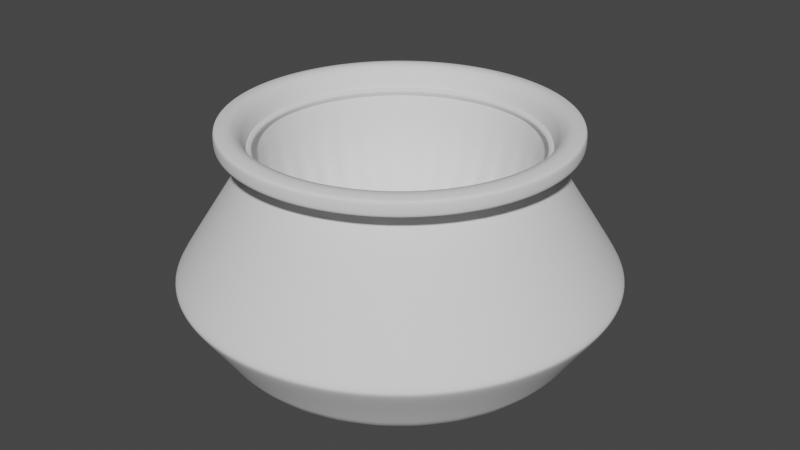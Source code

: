 # Source: m_marmite_m.blend  (saved by Blender 3.0.42; exported with 4.5.12 LTS)
import bpy
from mathutils import Matrix  # noqa: F401  (used for matrix-valued properties, if any)

bpy.ops.wm.read_factory_settings(use_empty=True)
scene = bpy.context.scene
scene.name = 'Scene'

# ---- world
world_world = bpy.data.worlds.new('World'); scene.world = world_world
world_world.use_nodes = True; world_world.node_tree.nodes.clear()
_N = world_world.node_tree.nodes; _L = world_world.node_tree.links
n0 = _N.new('ShaderNodeOutputWorld'); n0.name = 'World Output'; n0.location = (300, 300)
n1 = _N.new('ShaderNodeBackground'); n1.name = 'Background'; n1.location = (10, 300)
n1.inputs[0].default_value = (0.05088, 0.05088, 0.05088, 1.0)
_L.new(n1.outputs[0], n0.inputs[0])
n0.is_active_output = True
world_world.color = (0.05088, 0.05088, 0.05088)
world_world.use_sun_shadow = False
world_world.sun_shadow_jitter_overblur = 0.0

# ---- meshes
me_cylinder = bpy.data.meshes.new('Cylinder')
me_cylinder.from_pydata([(0.0, 1.0, 0.764), (0.0, 1.0, 0.8092), (0.1951, 0.9808, 0.764), (0.1951, 0.9808, 0.8092), (0.3827, 0.9239, 0.764), (0.3827, 0.9239, 0.8092), (0.5556, 0.8315, 0.764), (0.5556, 0.8315, 0.8092), (0.7071, 0.7071, 0.764), (0.7071, 0.7071, 0.8092), (0.8315, 0.5556, 0.764), (0.8315, 0.5556, 0.8092), (0.9239, 0.3827, 0.764), (0.9239, 0.3827, 0.8092), (0.9808, 0.1951, 0.764), (0.9808, 0.1951, 0.8092), (1.0, 7.711e-08, 0.764), (1.0, -8.339e-09, 0.8092), (0.9808, -0.1951, 0.764), (0.9808, -0.1951, 0.8092), (0.9239, -0.3827, 0.764), (0.9239, -0.3827, 0.8092), (0.8315, -0.5556, 0.764), (0.8315, -0.5556, 0.8092), (0.7071, -0.7071, 0.764), (0.7071, -0.7071, 0.8092), (0.5556, -0.8315, 0.764), (0.5556, -0.8315, 0.8092), (0.3827, -0.9239, 0.764), (0.3827, -0.9239, 0.8092), (0.1951, -0.9808, 0.764), (0.1951, -0.9808, 0.8092), (0.0, -1.0, 0.764), (0.0, -1.0, 0.8092), (-0.1951, -0.9808, 0.764), (-0.1951, -0.9808, 0.8092), (-0.3827, -0.9239, 0.764), (-0.3827, -0.9239, 0.8092), (-0.5556, -0.8315, 0.764), (-0.5556, -0.8315, 0.8092), (-0.7071, -0.7071, 0.764), (-0.7071, -0.7071, 0.8092), (-0.8315, -0.5556, 0.764), (-0.8315, -0.5556, 0.8092), (-0.9239, -0.3827, 0.764), (-0.9239, -0.3827, 0.8092), (-0.9808, -0.1951, 0.764), (-0.9808, -0.1951, 0.8092), (-1.0, 7.711e-08, 0.764), (-1.0, -8.339e-09, 0.8092), (-0.9808, 0.1951, 0.764), (-0.9808, 0.1951, 0.8092), (-0.9239, 0.3827, 0.764), (-0.9239, 0.3827, 0.8092), (-0.8315, 0.5556, 0.764), (-0.8315, 0.5556, 0.8092), (-0.7071, 0.7071, 0.764), (-0.7071, 0.7071, 0.8092), (-0.5556, 0.8315, 0.764), (-0.5556, 0.8315, 0.8092), (-0.3827, 0.9239, 0.764), (-0.3827, 0.9239, 0.8092), (-0.1951, 0.9808, 0.764), (-0.1951, 0.9808, 0.8092), (2.361e-08, 0.907, -0.1323), (0.1769, 0.8896, -0.1323), (0.3471, 0.8379, -0.1323), (0.5039, 0.7541, -0.1323), (0.6413, 0.6413, -0.1323), (0.7541, 0.5039, -0.1323), (0.8379, 0.3471, -0.1323), (0.8896, 0.1769, -0.1323), (0.907, 8.927e-08, -0.1323), (0.8896, -0.1769, -0.1323), (0.8379, -0.3471, -0.1323), (0.7541, -0.5039, -0.1323), (0.6413, -0.6413, -0.1323), (0.5039, -0.7541, -0.1323), (0.3471, -0.8379, -0.1323), (0.1769, -0.8896, -0.1323), (2.361e-08, -0.907, -0.1323), (-0.1769, -0.8896, -0.1323), (-0.3471, -0.8379, -0.1323), (-0.5039, -0.7541, -0.1323), (-0.6413, -0.6413, -0.1323), (-0.7541, -0.5039, -0.1323), (-0.8379, -0.3471, -0.1323), (-0.8896, -0.1769, -0.1323), (-0.907, 8.927e-08, -0.1323), (-0.8896, 0.1769, -0.1323), (-0.8379, 0.3471, -0.1323), (-0.7541, 0.5039, -0.1323), (-0.6413, 0.6413, -0.1323), (-0.5039, 0.7541, -0.1323), (-0.3471, 0.8379, -0.1323), (-0.1769, 0.8896, -0.1323), (-6.897e-08, 0.7768, -0.336), (0.1515, 0.7619, -0.336), (0.2973, 0.7177, -0.336), (0.4316, 0.6459, -0.336), (0.5493, 0.5493, -0.336), (0.6459, 0.4316, -0.336), (0.7177, 0.2973, -0.336), (0.7619, 0.1515, -0.336), (0.7768, 9.302e-08, -0.336), (0.7619, -0.1515, -0.336), (0.7177, -0.2973, -0.336), (0.6459, -0.4316, -0.336), (0.5493, -0.5493, -0.336), (0.4316, -0.6459, -0.336), (0.2973, -0.7177, -0.336), (0.1515, -0.7619, -0.336), (-6.897e-08, -0.7768, -0.336), (-0.1515, -0.7619, -0.336), (-0.2973, -0.7177, -0.336), (-0.4316, -0.6459, -0.336), (-0.5493, -0.5493, -0.336), (-0.6459, -0.4316, -0.336), (-0.7177, -0.2973, -0.336), (-0.7619, -0.1515, -0.336), (-0.7768, 9.302e-08, -0.336), (-0.7619, 0.1515, -0.336), (-0.7177, 0.2973, -0.336), (-0.6459, 0.4316, -0.336), (-0.5493, 0.5493, -0.336), (-0.4316, 0.6459, -0.336), (-0.2973, 0.7177, -0.336), (-0.1515, 0.7619, -0.336), (-6.731e-08, 0.7768, 0.4618), (0.1515, 0.7619, 0.4618), (0.2973, 0.7177, 0.4618), (0.4316, 0.6459, 0.4618), (0.5493, 0.5493, 0.4618), (0.6459, 0.4316, 0.4618), (0.7177, 0.2973, 0.4618), (0.7619, 0.1515, 0.4618), (0.7768, 1.346e-07, 0.4618), (0.7619, -0.1515, 0.4618), (0.7177, -0.2973, 0.4618), (0.6459, -0.4316, 0.4618), (0.5493, -0.5493, 0.4618), (0.4316, -0.6459, 0.4618), (0.2973, -0.7177, 0.4618), (0.1515, -0.7619, 0.4618), (-6.731e-08, -0.7768, 0.4618), (-0.1515, -0.7619, 0.4618), (-0.2973, -0.7177, 0.4618), (-0.4316, -0.6459, 0.4618), (-0.5493, -0.5493, 0.4618), (-0.6459, -0.4316, 0.4618), (-0.7177, -0.2973, 0.4618), (-0.7619, -0.1515, 0.4618), (-0.7768, 1.346e-07, 0.4618), (-0.7619, 0.1515, 0.4618), (-0.7177, 0.2973, 0.4618), (-0.6459, 0.4316, 0.4618), (-0.5493, 0.5493, 0.4618), (-0.4316, 0.6459, 0.4618), (-0.2973, 0.7177, 0.4618), (-0.1515, 0.7619, 0.4618), (-6.897e-08, 0.7768, -0.336), (0.1515, 0.7619, -0.336), (0.2973, 0.7177, -0.336), (0.4316, 0.6459, -0.336), (0.5493, 0.5493, -0.336), (0.6459, 0.4316, -0.336), (0.7177, 0.2973, -0.336), (0.7619, 0.1515, -0.336), (0.7768, 9.302e-08, -0.336), (0.7619, -0.1515, -0.336), (0.7177, -0.2973, -0.336), (0.6459, -0.4316, -0.336), (0.5493, -0.5493, -0.336), (0.4316, -0.6459, -0.336), (0.2973, -0.7177, -0.336), (0.1515, -0.7619, -0.336), (-6.897e-08, -0.7768, -0.336), (-0.1515, -0.7619, -0.336), (-0.2973, -0.7177, -0.336), (-0.4316, -0.6459, -0.336), (-0.5493, -0.5493, -0.336), (-0.6459, -0.4316, -0.336), (-0.7177, -0.2973, -0.336), (-0.7619, -0.1515, -0.336), (-0.7768, 9.302e-08, -0.336), (-0.7619, 0.1515, -0.336), (-0.7177, 0.2973, -0.336), (-0.6459, 0.4316, -0.336), (-0.5493, 0.5493, -0.336), (-0.4316, 0.6459, -0.336), (-0.2973, 0.7177, -0.336), (-0.1515, 0.7619, -0.336), (-6.731e-08, 0.7768, -0.4888), (0.1515, 0.7619, -0.4888), (0.2973, 0.7177, -0.4888), (0.4316, 0.6459, -0.4888), (0.5493, 0.5493, -0.4888), (0.6459, 0.4316, -0.4888), (0.7177, 0.2973, -0.4888), (0.7619, 0.1515, -0.4888), (0.7768, 9.302e-08, -0.4888), (0.7619, -0.1515, -0.4888), (0.7177, -0.2973, -0.4888), (0.6459, -0.4316, -0.4888), (0.5493, -0.5493, -0.4888), (0.4316, -0.6459, -0.4888), (0.2973, -0.7177, -0.4888), (0.1515, -0.7619, -0.4888), (-6.731e-08, -0.7768, -0.4888), (-0.1515, -0.7619, -0.4888), (-0.2973, -0.7177, -0.4888), (-0.4316, -0.6459, -0.4888), (-0.5493, -0.5493, -0.4888), (-0.6459, -0.4316, -0.4888), (-0.7177, -0.2973, -0.4888), (-0.7619, -0.1515, -0.4888), (-0.7768, 9.302e-08, -0.4888), (-0.7619, 0.1515, -0.4888), (-0.7177, 0.2973, -0.4888), (-0.6459, 0.4316, -0.4888), (-0.5493, 0.5493, -0.4888), (-0.4316, 0.6459, -0.4888), (-0.2973, 0.7177, -0.4888), (-0.1515, 0.7619, -0.4888), (-6.16e-08, 1.236, 0.3749), (-6.175e-08, 1.232, 0.4361), (-6.377e-08, 1.244, 0.4063), (0.2403, 1.208, 0.4361), (0.2412, 1.212, 0.3749), (0.2428, 1.22, 0.4063), (0.4713, 1.138, 0.4361), (0.4731, 1.142, 0.3749), (0.4762, 1.15, 0.4063), (0.6843, 1.024, 0.4361), (0.6868, 1.028, 0.3749), (0.6913, 1.035, 0.4063), (0.8709, 0.8709, 0.4361), (0.8741, 0.8741, 0.3749), (0.8799, 0.8799, 0.4063), (1.024, 0.6843, 0.4361), (1.028, 0.6868, 0.3749), (1.035, 0.6913, 0.4063), (1.138, 0.4713, 0.4361), (1.142, 0.4731, 0.3749), (1.15, 0.4762, 0.4063), (1.208, 0.2403, 0.4361), (1.212, 0.2412, 0.3749), (1.22, 0.2428, 0.4063), (1.232, 7.87e-08, 0.4361), (1.236, 7.914e-08, 0.3749), (1.244, 7.882e-08, 0.4063), (1.208, -0.2403, 0.4361), (1.212, -0.2412, 0.3749), (1.22, -0.2428, 0.4063), (1.138, -0.4713, 0.4361), (1.142, -0.4731, 0.3749), (1.15, -0.4762, 0.4063), (1.024, -0.6843, 0.4361), (1.028, -0.6868, 0.3749), (1.035, -0.6913, 0.4063), (0.8709, -0.8709, 0.4361), (0.8741, -0.8741, 0.3749), (0.8799, -0.8799, 0.4063), (0.6843, -1.024, 0.4361), (0.6868, -1.028, 0.3749), (0.6913, -1.035, 0.4063), (0.4713, -1.138, 0.4361), (0.4731, -1.142, 0.3749), (0.4762, -1.15, 0.4063), (0.2403, -1.208, 0.4361), (0.2412, -1.212, 0.3749), (0.2428, -1.22, 0.4063), (-6.175e-08, -1.232, 0.4361), (-6.16e-08, -1.236, 0.3749), (-6.377e-08, -1.244, 0.4063), (-0.2403, -1.208, 0.4361), (-0.2412, -1.212, 0.3749), (-0.2428, -1.22, 0.4063), (-0.4713, -1.138, 0.4361), (-0.4731, -1.142, 0.3749), (-0.4762, -1.15, 0.4063), (-0.6843, -1.024, 0.4361), (-0.6868, -1.028, 0.3749), (-0.6913, -1.035, 0.4063), (-0.8709, -0.8709, 0.4361), (-0.8741, -0.8741, 0.3749), (-0.8799, -0.8799, 0.4063), (-1.024, -0.6843, 0.4361), (-1.028, -0.6868, 0.3749), (-1.035, -0.6913, 0.4063), (-1.138, -0.4713, 0.4361), (-1.142, -0.4731, 0.3749), (-1.15, -0.4762, 0.4063), (-1.208, -0.2403, 0.4361), (-1.212, -0.2412, 0.3749), (-1.22, -0.2428, 0.4063), (-1.232, 7.87e-08, 0.4361), (-1.236, 7.914e-08, 0.3749), (-1.244, 7.882e-08, 0.4063), (-1.208, 0.2403, 0.4361), (-1.212, 0.2412, 0.3749), (-1.22, 0.2428, 0.4063), (-1.138, 0.4713, 0.4361), (-1.142, 0.4731, 0.3749), (-1.15, 0.4762, 0.4063), (-1.024, 0.6843, 0.4361), (-1.028, 0.6868, 0.3749), (-1.035, 0.6913, 0.4063), (-0.8709, 0.8709, 0.4361), (-0.8741, 0.8741, 0.3749), (-0.8799, 0.8799, 0.4063), (-0.6843, 1.024, 0.4361), (-0.6868, 1.028, 0.3749), (-0.6913, 1.035, 0.4063), (-0.4713, 1.138, 0.4361), (-0.4731, 1.142, 0.3749), (-0.4762, 1.15, 0.4063), (-0.2403, 1.208, 0.4361), (-0.2412, 1.212, 0.3749), (-0.2428, 1.22, 0.4063), (-8.648e-08, 0.979, -0.3873), (-8.529e-08, 0.9605, -0.3657), (-8.634e-08, 0.9736, -0.3733), (0.1874, 0.9421, -0.3657), (0.191, 0.9602, -0.3873), (0.1899, 0.9549, -0.3733), (0.3676, 0.8874, -0.3657), (0.3747, 0.9045, -0.3873), (0.3726, 0.8995, -0.3733), (0.5336, 0.7987, -0.3657), (0.5439, 0.814, -0.3873), (0.5409, 0.8095, -0.3733), (0.6792, 0.6792, -0.3657), (0.6923, 0.6923, -0.3873), (0.6885, 0.6885, -0.3733), (0.7987, 0.5336, -0.3657), (0.814, 0.5439, -0.3873), (0.8095, 0.5409, -0.3733), (0.8874, 0.3676, -0.3657), (0.9045, 0.3747, -0.3873), (0.8995, 0.3726, -0.3733), (0.9421, 0.1874, -0.3657), (0.9602, 0.191, -0.3873), (0.9549, 0.1899, -0.3733), (0.9605, 9.141e-08, -0.3657), (0.979, 9.222e-08, -0.3873), (0.9736, 9.158e-08, -0.3733), (0.9421, -0.1874, -0.3657), (0.9602, -0.191, -0.3873), (0.9549, -0.1899, -0.3733), (0.8874, -0.3676, -0.3657), (0.9045, -0.3747, -0.3873), (0.8995, -0.3726, -0.3733), (0.7987, -0.5336, -0.3657), (0.814, -0.5439, -0.3873), (0.8095, -0.5409, -0.3733), (0.6792, -0.6792, -0.3657), (0.6923, -0.6923, -0.3873), (0.6885, -0.6885, -0.3733), (0.5336, -0.7987, -0.3657), (0.5439, -0.814, -0.3873), (0.5409, -0.8095, -0.3733), (0.3676, -0.8874, -0.3657), (0.3747, -0.9045, -0.3873), (0.3726, -0.8995, -0.3733), (0.1874, -0.9421, -0.3657), (0.191, -0.9602, -0.3873), (0.1899, -0.9549, -0.3733), (-8.529e-08, -0.9605, -0.3657), (-8.648e-08, -0.979, -0.3873), (-8.634e-08, -0.9736, -0.3733), (-0.1874, -0.9421, -0.3657), (-0.191, -0.9602, -0.3873), (-0.1899, -0.9549, -0.3733), (-0.3676, -0.8874, -0.3657), (-0.3747, -0.9045, -0.3873), (-0.3726, -0.8995, -0.3733), (-0.5336, -0.7987, -0.3657), (-0.5439, -0.814, -0.3873), (-0.5409, -0.8095, -0.3733), (-0.6792, -0.6792, -0.3657), (-0.6923, -0.6923, -0.3873), (-0.6885, -0.6885, -0.3733), (-0.7987, -0.5336, -0.3657), (-0.814, -0.5439, -0.3873), (-0.8095, -0.5409, -0.3733), (-0.8874, -0.3676, -0.3657), (-0.9045, -0.3747, -0.3873), (-0.8995, -0.3726, -0.3733), (-0.9421, -0.1874, -0.3657), (-0.9602, -0.191, -0.3873), (-0.9549, -0.1899, -0.3733), (-0.9605, 9.141e-08, -0.3657), (-0.979, 9.222e-08, -0.3873), (-0.9736, 9.159e-08, -0.3733), (-0.9421, 0.1874, -0.3657), (-0.9602, 0.191, -0.3873), (-0.9549, 0.1899, -0.3733), (-0.8874, 0.3676, -0.3657), (-0.9045, 0.3747, -0.3873), (-0.8995, 0.3726, -0.3733), (-0.7987, 0.5336, -0.3657), (-0.814, 0.5439, -0.3873), (-0.8095, 0.5409, -0.3733), (-0.6792, 0.6792, -0.3657), (-0.6923, 0.6923, -0.3873), (-0.6885, 0.6885, -0.3733), (-0.5336, 0.7987, -0.3657), (-0.5439, 0.814, -0.3873), (-0.5409, 0.8095, -0.3733), (-0.3676, 0.8874, -0.3657), (-0.3747, 0.9045, -0.3873), (-0.3726, 0.8995, -0.3733), (-0.1874, 0.9421, -0.3657), (-0.191, 0.9602, -0.3873), (-0.1899, 0.9549, -0.3733), (-8.323e-08, 0.9605, -0.4591), (-8.528e-08, 0.979, -0.4375), (-8.447e-08, 0.9736, -0.4516), (0.191, 0.9602, -0.4375), (0.1874, 0.9421, -0.4591), (0.1899, 0.9549, -0.4516), (0.3747, 0.9045, -0.4375), (0.3676, 0.8874, -0.4591), (0.3726, 0.8995, -0.4516), (0.5439, 0.814, -0.4375), (0.5336, 0.7987, -0.4591), (0.5409, 0.8095, -0.4516), (0.6923, 0.6923, -0.4375), (0.6792, 0.6792, -0.4591), (0.6885, 0.6885, -0.4516), (0.814, 0.5439, -0.4375), (0.7987, 0.5336, -0.4591), (0.8095, 0.5409, -0.4516), (0.9045, 0.3747, -0.4375), (0.8874, 0.3676, -0.4591), (0.8995, 0.3726, -0.4516), (0.9602, 0.191, -0.4375), (0.9421, 0.1874, -0.4591), (0.9549, 0.1899, -0.4516), (0.979, 9.486e-08, -0.4375), (0.9605, 9.558e-08, -0.4591), (0.9736, 9.545e-08, -0.4516), (0.9602, -0.191, -0.4375), (0.9421, -0.1874, -0.4591), (0.9549, -0.1899, -0.4516), (0.9045, -0.3747, -0.4375), (0.8874, -0.3676, -0.4591), (0.8995, -0.3726, -0.4516), (0.814, -0.5439, -0.4375), (0.7987, -0.5336, -0.4591), (0.8095, -0.5409, -0.4516), (0.6923, -0.6923, -0.4375), (0.6792, -0.6792, -0.4591), (0.6885, -0.6885, -0.4516), (0.5439, -0.814, -0.4375), (0.5336, -0.7987, -0.4591), (0.5409, -0.8095, -0.4516), (0.3747, -0.9045, -0.4375), (0.3676, -0.8874, -0.4591), (0.3726, -0.8995, -0.4516), (0.191, -0.9602, -0.4375), (0.1874, -0.9421, -0.4591), (0.1899, -0.9549, -0.4516), (-8.528e-08, -0.979, -0.4375), (-8.323e-08, -0.9605, -0.4591), (-8.447e-08, -0.9736, -0.4516), (-0.191, -0.9602, -0.4375), (-0.1874, -0.9421, -0.4591), (-0.1899, -0.9549, -0.4516), (-0.3747, -0.9045, -0.4375), (-0.3676, -0.8874, -0.4591), (-0.3726, -0.8995, -0.4516), (-0.5439, -0.814, -0.4375), (-0.5336, -0.7987, -0.4591), (-0.5409, -0.8095, -0.4516), (-0.6923, -0.6923, -0.4375), (-0.6792, -0.6792, -0.4591), (-0.6885, -0.6885, -0.4516), (-0.814, -0.5439, -0.4375), (-0.7987, -0.5336, -0.4591), (-0.8095, -0.5409, -0.4516), (-0.9045, -0.3747, -0.4375), (-0.8874, -0.3676, -0.4591), (-0.8995, -0.3726, -0.4516), (-0.9602, -0.191, -0.4375), (-0.9421, -0.1874, -0.4591), (-0.9549, -0.1899, -0.4516), (-0.979, 9.486e-08, -0.4375), (-0.9605, 9.558e-08, -0.4591), (-0.9736, 9.546e-08, -0.4516), (-0.9602, 0.191, -0.4375), (-0.9421, 0.1874, -0.4591), (-0.9549, 0.1899, -0.4516), (-0.9045, 0.3747, -0.4375), (-0.8874, 0.3676, -0.4591), (-0.8995, 0.3726, -0.4516), (-0.814, 0.5439, -0.4375), (-0.7987, 0.5336, -0.4591), (-0.8095, 0.5409, -0.4516), (-0.6923, 0.6923, -0.4375), (-0.6792, 0.6792, -0.4591), (-0.6885, 0.6885, -0.4516), (-0.5439, 0.814, -0.4375), (-0.5336, 0.7987, -0.4591), (-0.5409, 0.8095, -0.4516), (-0.3747, 0.9045, -0.4375), (-0.3676, 0.8874, -0.4591), (-0.3726, 0.8995, -0.4516), (-0.191, 0.9602, -0.4375), (-0.1874, 0.9421, -0.4591), (-0.1899, 0.9549, -0.4516)], [], [(0, 1, 3, 2), (2, 3, 5, 4), (4, 5, 7, 6), (6, 7, 9, 8), (8, 9, 11, 10), (10, 11, 13, 12), (12, 13, 15, 14), (14, 15, 17, 16), (16, 17, 19, 18), (18, 19, 21, 20), (20, 21, 23, 22), (22, 23, 25, 24), (24, 25, 27, 26), (26, 27, 29, 28), (28, 29, 31, 30), (30, 31, 33, 32), (32, 33, 35, 34), (34, 35, 37, 36), (36, 37, 39, 38), (38, 39, 41, 40), (40, 41, 43, 42), (42, 43, 45, 44), (44, 45, 47, 46), (46, 47, 49, 48), (48, 49, 51, 50), (50, 51, 53, 52), (52, 53, 55, 54), (54, 55, 57, 56), (56, 57, 59, 58), (58, 59, 61, 60), (3, 1, 63, 61, 59, 57, 55, 53, 51, 49, 47, 45, 43, 41, 39, 37, 35, 33, 31, 29, 27, 25, 23, 21, 19, 17, 15, 13, 11, 9, 7, 5), (60, 61, 63, 62), (62, 63, 1, 0), (246, 249, 72, 71), (273, 276, 81, 80), (300, 303, 90, 89), (234, 237, 68, 67), (261, 264, 77, 76), (288, 291, 86, 85), (60, 62, 317, 314), (249, 252, 73, 72), (276, 279, 82, 81), (303, 306, 91, 90), (237, 240, 69, 68), (264, 267, 78, 77), (291, 294, 87, 86), (315, 318, 95, 94), (252, 255, 74, 73), (279, 282, 83, 82), (306, 309, 92, 91), (240, 243, 70, 69), (267, 270, 79, 78), (294, 297, 88, 87), (318, 224, 64, 95), (0, 2, 227, 225), (255, 258, 75, 74), (282, 285, 84, 83), (309, 312, 93, 92), (243, 246, 71, 70), (270, 273, 80, 79), (297, 300, 89, 88), (231, 234, 67, 66), (258, 261, 76, 75), (285, 288, 85, 84), (312, 315, 94, 93), (84, 85, 117, 116), (34, 36, 278, 275), (8, 10, 239, 236), (228, 231, 66, 65), (36, 38, 281, 278), (10, 12, 242, 239), (38, 40, 284, 281), (12, 14, 245, 242), (40, 42, 287, 284), (14, 16, 248, 245), (42, 44, 290, 287), (16, 18, 251, 248), (44, 46, 293, 290), (18, 20, 254, 251), (46, 48, 296, 293), (20, 22, 257, 254), (48, 50, 299, 296), (22, 24, 260, 257), (50, 52, 302, 299), (24, 26, 263, 260), (52, 54, 305, 302), (26, 28, 266, 263), (62, 0, 225, 317), (54, 56, 308, 305), (28, 30, 269, 266), (2, 4, 230, 227), (56, 58, 311, 308), (30, 32, 272, 269), (4, 6, 233, 230), (58, 60, 314, 311), (32, 34, 275, 272), (6, 8, 236, 233), (121, 122, 186, 185), (71, 72, 104, 103), (85, 86, 118, 117), (72, 73, 105, 104), (86, 87, 119, 118), (73, 74, 106, 105), (87, 88, 120, 119), (74, 75, 107, 106), (88, 89, 121, 120), (75, 76, 108, 107), (89, 90, 122, 121), (76, 77, 109, 108), (90, 91, 123, 122), (77, 78, 110, 109), (64, 65, 97, 96), (91, 92, 124, 123), (78, 79, 111, 110), (65, 66, 98, 97), (92, 93, 125, 124), (79, 80, 112, 111), (66, 67, 99, 98), (93, 94, 126, 125), (80, 81, 113, 112), (67, 68, 100, 99), (94, 95, 127, 126), (81, 82, 114, 113), (68, 69, 101, 100), (95, 64, 96, 127), (82, 83, 115, 114), (69, 70, 102, 101), (83, 84, 116, 115), (70, 71, 103, 102), (128, 129, 130, 131, 132, 133, 134, 135, 136, 137, 138, 139, 140, 141, 142, 143, 144, 145, 146, 147, 148, 149, 150, 151, 152, 153, 154, 155, 156, 157, 158, 159), (142, 141, 205, 206), (120, 121, 185, 184), (141, 140, 204, 205), (119, 120, 184, 183), (140, 139, 203, 204), (118, 119, 183, 182), (139, 138, 202, 203), (117, 118, 182, 181), (138, 137, 201, 202), (116, 117, 181, 180), (137, 136, 200, 201), (115, 116, 180, 179), (136, 135, 199, 200), (114, 115, 179, 178), (135, 134, 198, 199), (113, 114, 178, 177), (134, 133, 197, 198), (128, 159, 223, 192), (112, 113, 177, 176), (133, 132, 196, 197), (159, 158, 222, 223), (111, 112, 176, 175), (132, 131, 195, 196), (158, 157, 221, 222), (110, 111, 175, 174), (131, 130, 194, 195), (157, 156, 220, 221), (109, 110, 174, 173), (130, 129, 193, 194), (156, 155, 219, 220), (108, 109, 173, 172), (217, 216, 489, 492), (327, 330, 425, 422), (405, 408, 503, 500), (216, 215, 486, 489), (324, 327, 422, 419), (402, 405, 500, 497), (215, 214, 483, 486), (320, 324, 419, 417), (399, 402, 497, 494), (214, 213, 480, 483), (396, 399, 494, 491), (213, 212, 477, 480), (393, 396, 491, 488), (212, 211, 474, 477), (390, 393, 488, 485), (211, 210, 471, 474), (387, 390, 485, 482), (210, 209, 468, 471), (384, 387, 482, 479), (209, 208, 465, 468), (381, 384, 479, 476), (208, 207, 462, 465), (378, 381, 476, 473), (207, 206, 459, 462), (375, 378, 473, 470), (206, 205, 456, 459), (372, 375, 470, 467), (205, 204, 453, 456), (369, 372, 467, 464), (204, 203, 450, 453), (366, 369, 464, 461), (203, 202, 447, 450), (143, 142, 206, 207), (122, 123, 187, 186), (96, 97, 161, 160), (144, 143, 207, 208), (123, 124, 188, 187), (97, 98, 162, 161), (145, 144, 208, 209), (124, 125, 189, 188), (98, 99, 163, 162), (146, 145, 209, 210), (125, 126, 190, 189), (99, 100, 164, 163), (147, 146, 210, 211), (126, 127, 191, 190), (100, 101, 165, 164), (148, 147, 211, 212), (127, 96, 160, 191), (101, 102, 166, 165), (149, 148, 212, 213), (102, 103, 167, 166), (150, 149, 213, 214), (103, 104, 168, 167), (151, 150, 214, 215), (104, 105, 169, 168), (152, 151, 215, 216), (105, 106, 170, 169), (153, 152, 216, 217), (106, 107, 171, 170), (154, 153, 217, 218), (107, 108, 172, 171), (155, 154, 218, 219), (129, 128, 192, 193), (184, 185, 395, 392), (171, 172, 356, 353), (185, 186, 398, 395), (172, 173, 359, 356), (186, 187, 401, 398), (173, 174, 362, 359), (187, 188, 404, 401), (174, 175, 365, 362), (161, 162, 326, 323), (188, 189, 407, 404), (175, 176, 368, 365), (162, 163, 329, 326), (189, 190, 410, 407), (176, 177, 371, 368), (163, 164, 332, 329), (190, 191, 413, 410), (177, 178, 374, 371), (164, 165, 335, 332), (193, 192, 416, 420), (178, 179, 377, 374), (165, 166, 338, 335), (160, 161, 323, 321), (179, 180, 380, 377), (166, 167, 341, 338), (180, 181, 383, 380), (167, 168, 344, 341), (181, 182, 386, 383), (168, 169, 347, 344), (182, 183, 389, 386), (169, 170, 350, 347), (183, 184, 392, 389), (170, 171, 353, 350), (408, 411, 506, 503), (330, 333, 428, 425), (218, 217, 492, 495), (411, 414, 509, 506), (333, 336, 431, 428), (219, 218, 495, 498), (414, 320, 417, 509), (336, 339, 434, 431), (220, 219, 498, 501), (192, 223, 510, 416), (339, 342, 437, 434), (221, 220, 501, 504), (195, 194, 423, 426), (342, 345, 440, 437), (222, 221, 504, 507), (196, 195, 426, 429), (345, 348, 443, 440), (223, 222, 507, 510), (197, 196, 429, 432), (348, 351, 446, 443), (198, 197, 432, 435), (351, 354, 449, 446), (194, 193, 420, 423), (199, 198, 435, 438), (354, 357, 452, 449), (200, 199, 438, 441), (357, 360, 455, 452), (201, 200, 441, 444), (360, 363, 458, 455), (202, 201, 444, 447), (363, 366, 461, 458), (225, 227, 229, 226), (226, 229, 228, 224), (227, 230, 232, 229), (229, 232, 231, 228), (230, 233, 235, 232), (232, 235, 234, 231), (233, 236, 238, 235), (235, 238, 237, 234), (236, 239, 241, 238), (238, 241, 240, 237), (239, 242, 244, 241), (241, 244, 243, 240), (242, 245, 247, 244), (244, 247, 246, 243), (245, 248, 250, 247), (247, 250, 249, 246), (248, 251, 253, 250), (250, 253, 252, 249), (251, 254, 256, 253), (253, 256, 255, 252), (254, 257, 259, 256), (256, 259, 258, 255), (257, 260, 262, 259), (259, 262, 261, 258), (260, 263, 265, 262), (262, 265, 264, 261), (263, 266, 268, 265), (265, 268, 267, 264), (266, 269, 271, 268), (268, 271, 270, 267), (269, 272, 274, 271), (271, 274, 273, 270), (272, 275, 277, 274), (274, 277, 276, 273), (275, 278, 280, 277), (277, 280, 279, 276), (278, 281, 283, 280), (280, 283, 282, 279), (281, 284, 286, 283), (283, 286, 285, 282), (284, 287, 289, 286), (286, 289, 288, 285), (287, 290, 292, 289), (289, 292, 291, 288), (290, 293, 295, 292), (292, 295, 294, 291), (293, 296, 298, 295), (295, 298, 297, 294), (296, 299, 301, 298), (298, 301, 300, 297), (299, 302, 304, 301), (301, 304, 303, 300), (302, 305, 307, 304), (304, 307, 306, 303), (305, 308, 310, 307), (307, 310, 309, 306), (308, 311, 313, 310), (310, 313, 312, 309), (311, 314, 316, 313), (313, 316, 315, 312), (314, 317, 319, 316), (316, 319, 318, 315), (317, 225, 226, 319), (319, 226, 224, 318), (224, 228, 65, 64), (321, 323, 325, 322), (322, 325, 324, 320), (323, 326, 328, 325), (325, 328, 327, 324), (326, 329, 331, 328), (328, 331, 330, 327), (329, 332, 334, 331), (331, 334, 333, 330), (332, 335, 337, 334), (334, 337, 336, 333), (335, 338, 340, 337), (337, 340, 339, 336), (338, 341, 343, 340), (340, 343, 342, 339), (341, 344, 346, 343), (343, 346, 345, 342), (344, 347, 349, 346), (346, 349, 348, 345), (347, 350, 352, 349), (349, 352, 351, 348), (350, 353, 355, 352), (352, 355, 354, 351), (353, 356, 358, 355), (355, 358, 357, 354), (356, 359, 361, 358), (358, 361, 360, 357), (359, 362, 364, 361), (361, 364, 363, 360), (362, 365, 367, 364), (364, 367, 366, 363), (365, 368, 370, 367), (367, 370, 369, 366), (368, 371, 373, 370), (370, 373, 372, 369), (371, 374, 376, 373), (373, 376, 375, 372), (374, 377, 379, 376), (376, 379, 378, 375), (377, 380, 382, 379), (379, 382, 381, 378), (380, 383, 385, 382), (382, 385, 384, 381), (383, 386, 388, 385), (385, 388, 387, 384), (386, 389, 391, 388), (388, 391, 390, 387), (389, 392, 394, 391), (391, 394, 393, 390), (392, 395, 397, 394), (394, 397, 396, 393), (395, 398, 400, 397), (397, 400, 399, 396), (398, 401, 403, 400), (400, 403, 402, 399), (401, 404, 406, 403), (403, 406, 405, 402), (404, 407, 409, 406), (406, 409, 408, 405), (407, 410, 412, 409), (409, 412, 411, 408), (410, 413, 415, 412), (412, 415, 414, 411), (413, 321, 322, 415), (415, 322, 320, 414), (417, 419, 421, 418), (418, 421, 420, 416), (419, 422, 424, 421), (421, 424, 423, 420), (422, 425, 427, 424), (424, 427, 426, 423), (425, 428, 430, 427), (427, 430, 429, 426), (428, 431, 433, 430), (430, 433, 432, 429), (431, 434, 436, 433), (433, 436, 435, 432), (434, 437, 439, 436), (436, 439, 438, 435), (437, 440, 442, 439), (439, 442, 441, 438), (440, 443, 445, 442), (442, 445, 444, 441), (443, 446, 448, 445), (445, 448, 447, 444), (446, 449, 451, 448), (448, 451, 450, 447), (449, 452, 454, 451), (451, 454, 453, 450), (452, 455, 457, 454), (454, 457, 456, 453), (455, 458, 460, 457), (457, 460, 459, 456), (458, 461, 463, 460), (460, 463, 462, 459), (461, 464, 466, 463), (463, 466, 465, 462), (464, 467, 469, 466), (466, 469, 468, 465), (467, 470, 472, 469), (469, 472, 471, 468), (470, 473, 475, 472), (472, 475, 474, 471), (473, 476, 478, 475), (475, 478, 477, 474), (476, 479, 481, 478), (478, 481, 480, 477), (479, 482, 484, 481), (481, 484, 483, 480), (482, 485, 487, 484), (484, 487, 486, 483), (485, 488, 490, 487), (487, 490, 489, 486), (488, 491, 493, 490), (490, 493, 492, 489), (491, 494, 496, 493), (493, 496, 495, 492), (494, 497, 499, 496), (496, 499, 498, 495), (497, 500, 502, 499), (499, 502, 501, 498), (500, 503, 505, 502), (502, 505, 504, 501), (503, 506, 508, 505), (505, 508, 507, 504), (506, 509, 511, 508), (508, 511, 510, 507), (509, 417, 418, 511), (511, 418, 416, 510), (191, 160, 321, 413)])
me_cylinder.polygons.foreach_set('use_smooth', [True] * 482)
_uv = me_cylinder.uv_layers.new(name='UVMap')
_uv.uv.foreach_set('vector', [1.0, 0.5, 1.0, 1.0, 0.9688, 1.0, 0.9688, 0.5, 0.9688, 0.5, 0.9688, 1.0, 0.9375, 1.0, 0.9375, 0.5, 0.9375, 0.5, 0.9375, 1.0, 0.9062, 1.0, 0.9062, 0.5, 0.9062, 0.5, 0.9062, 1.0, 0.875, 1.0, 0.875, 0.5, 0.875, 0.5, 0.875, 1.0, 0.8438, 1.0, 0.8438, 0.5, 0.8438, 0.5, 0.8438, 1.0, 0.8125, 1.0, 0.8125, 0.5, 0.8125, 0.5, 0.8125, 1.0, 0.7812, 1.0, 0.7812, 0.5, 0.7812, 0.5, 0.7812, 1.0, 0.75, 1.0, 0.75, 0.5, 0.75, 0.5, 0.75, 1.0, 0.7188, 1.0, 0.7188, 0.5, 0.7188, 0.5, 0.7188, 1.0, 0.6875, 1.0, 0.6875, 0.5, 0.6875, 0.5, 0.6875, 1.0, 0.6562, 1.0, 0.6562, 0.5, 0.6562, 0.5, 0.6562, 1.0, 0.625, 1.0, 0.625, 0.5, 0.625, 0.5, 0.625, 1.0, 0.5938, 1.0, 0.5938, 0.5, 0.5938, 0.5, 0.5938, 1.0, 0.5625, 1.0, 0.5625, 0.5, 0.5625, 0.5, 0.5625, 1.0, 0.5312, 1.0, 0.5312, 0.5, 0.5312, 0.5, 0.5312, 1.0, 0.5, 1.0, 0.5, 0.5, 0.5, 0.5, 0.5, 1.0, 0.4688, 1.0, 0.4688, 0.5, 0.4688, 0.5, 0.4688, 1.0, 0.4375, 1.0, 0.4375, 0.5, 0.4375, 0.5, 0.4375, 1.0, 0.4062, 1.0, 0.4062, 0.5, 0.4062, 0.5, 0.4062, 1.0, 0.375, 1.0, 0.375, 0.5, 0.375, 0.5, 0.375, 1.0, 0.3438, 1.0, 0.3438, 0.5, 0.3438, 0.5, 0.3438, 1.0, 0.3125, 1.0, 0.3125, 0.5, 0.3125, 0.5, 0.3125, 1.0, 0.2812, 1.0, 0.2812, 0.5, 0.2812, 0.5, 0.2812, 1.0, 0.25, 1.0, 0.25, 0.5, 0.25, 0.5, 0.25, 1.0, 0.2188, 1.0, 0.2188, 0.5, 0.2188, 0.5, 0.2188, 1.0, 0.1875, 1.0, 0.1875, 0.5, 0.1875, 0.5, 0.1875, 1.0, 0.1562, 1.0, 0.1562, 0.5, 0.1562, 0.5, 0.1562, 1.0, 0.125, 1.0, 0.125, 0.5, 0.125, 0.5, 0.125, 1.0, 0.09375, 1.0, 0.09375, 0.5, 0.09375, 0.5, 0.09375, 1.0, 0.0625, 1.0, 0.0625, 0.5, 0.2968, 0.4854, 0.25, 0.49, 0.2032, 0.4854, 0.1582, 0.4717, 0.1167, 0.4496, 0.08029, 0.4197, 0.05045, 0.3833, 0.02827, 0.3418, 0.01461, 0.2968, 0.01, 0.25, 0.01461, 0.2032, 0.02827, 0.1582, 0.05045, 0.1167, 0.08029, 0.08029, 0.1167, 0.05045, 0.1582, 0.02827, 0.2032, 0.01461, 0.25, 0.01, 0.2968, 0.01461, 0.3418, 0.02827, 0.3833, 0.05045, 0.4197, 0.08029, 0.4496, 0.1167, 0.4717, 0.1582, 0.4854, 0.2032, 0.49, 0.25, 0.4854, 0.2968, 0.4717, 0.3418, 0.4496, 0.3833, 0.4197, 0.4197, 0.3833, 0.4496, 0.3418, 0.4717, 0.0625, 0.5, 0.0625, 1.0, 0.03125, 1.0, 0.03125, 0.5, 0.03125, 0.5, 0.03125, 1.0, 0.0, 1.0, 0.0, 0.5, 0.7812, 0.5, 0.75, 0.5, 0.75, 0.5, 0.7812, 0.5, 0.5, 0.5, 0.4688, 0.5, 0.4688, 0.5, 0.5, 0.5, 0.2188, 0.5, 0.1875, 0.5, 0.1875, 0.5, 0.2188, 0.5, 0.9062, 0.5, 0.875, 0.5, 0.875, 0.5, 0.9062, 0.5, 0.625, 0.5, 0.5938, 0.5, 0.5938, 0.5, 0.625, 0.5, 0.3438, 0.5, 0.3125, 0.5, 0.3125, 0.5, 0.3438, 0.5, 0.0625, 0.5, 0.03125, 0.5, 0.03125, 0.5, 0.0625, 0.5, 0.75, 0.5, 0.7188, 0.5, 0.7188, 0.5, 0.75, 0.5, 0.4688, 0.5, 0.4375, 0.5, 0.4375, 0.5, 0.4688, 0.5, 0.1875, 0.5, 0.1562, 0.5, 0.1562, 0.5, 0.1875, 0.5, 0.875, 0.5, 0.8438, 0.5, 0.8438, 0.5, 0.875, 0.5, 0.5938, 0.5, 0.5625, 0.5, 0.5625, 0.5, 0.5938, 0.5, 0.3125, 0.5, 0.2812, 0.5, 0.2812, 0.5, 0.3125, 0.5, 0.0625, 0.5, 0.03125, 0.5, 0.03125, 0.5, 0.0625, 0.5, 0.7188, 0.5, 0.6875, 0.5, 0.6875, 0.5, 0.7188, 0.5, 0.4375, 0.5, 0.4062, 0.5, 0.4062, 0.5, 0.4375, 0.5, 0.1562, 0.5, 0.125, 0.5, 0.125, 0.5, 0.1562, 0.5, 0.8438, 0.5, 0.8125, 0.5, 0.8125, 0.5, 0.8438, 0.5, 0.5625, 0.5, 0.5312, 0.5, 0.5312, 0.5, 0.5625, 0.5, 0.2812, 0.5, 0.25, 0.5, 0.25, 0.5, 0.2812, 0.5, 0.03125, 0.5, 0.0, 0.5, 0.0, 0.5, 0.03125, 0.5, 1.0, 0.5, 0.9688, 0.5, 0.9688, 0.5, 1.0, 0.5, 0.6875, 0.5, 0.6562, 0.5, 0.6562, 0.5, 0.6875, 0.5, 0.4062, 0.5, 0.375, 0.5, 0.375, 0.5, 0.4062, 0.5, 0.125, 0.5, 0.09375, 0.5, 0.09375, 0.5, 0.125, 0.5, 0.8125, 0.5, 0.7812, 0.5, 0.7812, 0.5, 0.8125, 0.5, 0.5312, 0.5, 0.5, 0.5, 0.5, 0.5, 0.5312, 0.5, 0.25, 0.5, 0.2188, 0.5, 0.2188, 0.5, 0.25, 0.5, 0.9375, 0.5, 0.9062, 0.5, 0.9062, 0.5, 0.9375, 0.5, 0.6562, 0.5, 0.625, 0.5, 0.625, 0.5, 0.6562, 0.5, 0.375, 0.5, 0.3438, 0.5, 0.3438, 0.5, 0.375, 0.5, 0.09375, 0.5, 0.0625, 0.5, 0.0625, 0.5, 0.09375, 0.5, 0.375, 0.5, 0.3438, 0.5, 0.3438, 0.5, 0.375, 0.5, 0.4688, 0.5, 0.4375, 0.5, 0.4375, 0.5, 0.4688, 0.5, 0.875, 0.5, 0.8438, 0.5, 0.8438, 0.5, 0.875, 0.5, 0.9688, 0.5, 0.9375, 0.5, 0.9375, 0.5, 0.9688, 0.5, 0.4375, 0.5, 0.4062, 0.5, 0.4062, 0.5, 0.4375, 0.5, 0.8438, 0.5, 0.8125, 0.5, 0.8125, 0.5, 0.8438, 0.5, 0.4062, 0.5, 0.375, 0.5, 0.375, 0.5, 0.4062, 0.5, 0.8125, 0.5, 0.7812, 0.5, 0.7812, 0.5, 0.8125, 0.5, 0.375, 0.5, 0.3438, 0.5, 0.3438, 0.5, 0.375, 0.5, 0.7812, 0.5, 0.75, 0.5, 0.75, 0.5, 0.7812, 0.5, 0.3438, 0.5, 0.3125, 0.5, 0.3125, 0.5, 0.3438, 0.5, 0.75, 0.5, 0.7188, 0.5, 0.7188, 0.5, 0.75, 0.5, 0.3125, 0.5, 0.2812, 0.5, 0.2812, 0.5, 0.3125, 0.5, 0.7188, 0.5, 0.6875, 0.5, 0.6875, 0.5, 0.7188, 0.5, 0.2812, 0.5, 0.25, 0.5, 0.25, 0.5, 0.2812, 0.5, 0.6875, 0.5, 0.6562, 0.5, 0.6562, 0.5, 0.6875, 0.5, 0.25, 0.5, 0.2188, 0.5, 0.2188, 0.5, 0.25, 0.5, 0.6562, 0.5, 0.625, 0.5, 0.625, 0.5, 0.6562, 0.5, 0.2188, 0.5, 0.1875, 0.5, 0.1875, 0.5, 0.2188, 0.5, 0.625, 0.5, 0.5938, 0.5, 0.5938, 0.5, 0.625, 0.5, 0.1875, 0.5, 0.1562, 0.5, 0.1562, 0.5, 0.1875, 0.5, 0.5938, 0.5, 0.5625, 0.5, 0.5625, 0.5, 0.5938, 0.5, 0.03125, 0.5, 0.0, 0.5, 0.0, 0.5, 0.03125, 0.5, 0.1562, 0.5, 0.125, 0.5, 0.125, 0.5, 0.1562, 0.5, 0.5625, 0.5, 0.5312, 0.5, 0.5312, 0.5, 0.5625, 0.5, 0.9688, 0.5, 0.9375, 0.5, 0.9375, 0.5, 0.9688, 0.5, 0.125, 0.5, 0.09375, 0.5, 0.09375, 0.5, 0.125, 0.5, 0.5312, 0.5, 0.5, 0.5, 0.5, 0.5, 0.5312, 0.5, 0.9375, 0.5, 0.9062, 0.5, 0.9062, 0.5, 0.9375, 0.5, 0.09375, 0.5, 0.0625, 0.5, 0.0625, 0.5, 0.09375, 0.5, 0.5, 0.5, 0.4688, 0.5, 0.4688, 0.5, 0.5, 0.5, 0.9062, 0.5, 0.875, 0.5, 0.875, 0.5, 0.9062, 0.5, 0.2188, 0.5, 0.1875, 0.5, 0.1875, 0.5, 0.2188, 0.5, 0.7812, 0.5, 0.75, 0.5, 0.75, 0.5, 0.7812, 0.5, 0.3438, 0.5, 0.3125, 0.5, 0.3125, 0.5, 0.3438, 0.5, 0.75, 0.5, 0.7188, 0.5, 0.7188, 0.5, 0.75, 0.5, 0.3125, 0.5, 0.2812, 0.5, 0.2812, 0.5, 0.3125, 0.5, 0.7188, 0.5, 0.6875, 0.5, 0.6875, 0.5, 0.7188, 0.5, 0.2812, 0.5, 0.25, 0.5, 0.25, 0.5, 0.2812, 0.5, 0.6875, 0.5, 0.6562, 0.5, 0.6562, 0.5, 0.6875, 0.5, 0.25, 0.5, 0.2188, 0.5, 0.2188, 0.5, 0.25, 0.5, 0.6562, 0.5, 0.625, 0.5, 0.625, 0.5, 0.6562, 0.5, 0.2188, 0.5, 0.1875, 0.5, 0.1875, 0.5, 0.2188, 0.5, 0.625, 0.5, 0.5938, 0.5, 0.5938, 0.5, 0.625, 0.5, 0.1875, 0.5, 0.1562, 0.5, 0.1562, 0.5, 0.1875, 0.5, 0.5938, 0.5, 0.5625, 0.5, 0.5625, 0.5, 0.5938, 0.5, 1.0, 0.5, 0.9688, 0.5, 0.9688, 0.5, 1.0, 0.5, 0.1562, 0.5, 0.125, 0.5, 0.125, 0.5, 0.1562, 0.5, 0.5625, 0.5, 0.5312, 0.5, 0.5312, 0.5, 0.5625, 0.5, 0.9688, 0.5, 0.9375, 0.5, 0.9375, 0.5, 0.9688, 0.5, 0.125, 0.5, 0.09375, 0.5, 0.09375, 0.5, 0.125, 0.5, 0.5312, 0.5, 0.5, 0.5, 0.5, 0.5, 0.5312, 0.5, 0.9375, 0.5, 0.9062, 0.5, 0.9062, 0.5, 0.9375, 0.5, 0.09375, 0.5, 0.0625, 0.5, 0.0625, 0.5, 0.09375, 0.5, 0.5, 0.5, 0.4688, 0.5, 0.4688, 0.5, 0.5, 0.5, 0.9062, 0.5, 0.875, 0.5, 0.875, 0.5, 0.9062, 0.5, 0.0625, 0.5, 0.03125, 0.5, 0.03125, 0.5, 0.0625, 0.5, 0.4688, 0.5, 0.4375, 0.5, 0.4375, 0.5, 0.4688, 0.5, 0.875, 0.5, 0.8438, 0.5, 0.8438, 0.5, 0.875, 0.5, 0.03125, 0.5, 0.0, 0.5, 0.0, 0.5, 0.03125, 0.5, 0.4375, 0.5, 0.4062, 0.5, 0.4062, 0.5, 0.4375, 0.5, 0.8438, 0.5, 0.8125, 0.5, 0.8125, 0.5, 0.8438, 0.5, 0.4062, 0.5, 0.375, 0.5, 0.375, 0.5, 0.4062, 0.5, 0.8125, 0.5, 0.7812, 0.5, 0.7812, 0.5, 0.8125, 0.5, 0.75, 0.49, 0.7968, 0.4854, 0.8418, 0.4717, 0.8833, 0.4496, 0.9197, 0.4197, 0.9496, 0.3833, 0.9717, 0.3418, 0.9854, 0.2968, 0.99, 0.25, 0.9854, 0.2032, 0.9717, 0.1582, 0.9496, 0.1167, 0.9197, 0.08029, 0.8833, 0.05045, 0.8418, 0.02827, 0.7968, 0.01461, 0.75, 0.01, 0.7032, 0.01461, 0.6582, 0.02827, 0.6167, 0.05045, 0.5803, 0.08029, 0.5504, 0.1167, 0.5283, 0.1582, 0.5146, 0.2032, 0.51, 0.25, 0.5146, 0.2968, 0.5283, 0.3418, 0.5504, 0.3833, 0.5803, 0.4197, 0.6167, 0.4496, 0.6582, 0.4717, 0.7032, 0.4854, 0.8418, 0.02827, 0.8833, 0.05045, 0.8833, 0.05045, 0.8418, 0.02827, 0.25, 0.5, 0.2188, 0.5, 0.2188, 0.5, 0.25, 0.5, 0.8833, 0.05045, 0.9197, 0.08029, 0.9197, 0.08029, 0.8833, 0.05045, 0.2812, 0.5, 0.25, 0.5, 0.25, 0.5, 0.2812, 0.5, 0.9197, 0.08029, 0.9496, 0.1167, 0.9496, 0.1167, 0.9197, 0.08029, 0.3125, 0.5, 0.2812, 0.5, 0.2812, 0.5, 0.3125, 0.5, 0.9496, 0.1167, 0.9717, 0.1582, 0.9717, 0.1582, 0.9496, 0.1167, 0.3438, 0.5, 0.3125, 0.5, 0.3125, 0.5, 0.3438, 0.5, 0.9717, 0.1582, 0.9854, 0.2032, 0.9854, 0.2032, 0.9717, 0.1582, 0.375, 0.5, 0.3438, 0.5, 0.3438, 0.5, 0.375, 0.5, 0.9854, 0.2032, 0.99, 0.25, 0.99, 0.25, 0.9854, 0.2032, 0.4062, 0.5, 0.375, 0.5, 0.375, 0.5, 0.4062, 0.5, 0.99, 0.25, 0.9854, 0.2968, 0.9854, 0.2968, 0.99, 0.25, 0.4375, 0.5, 0.4062, 0.5, 0.4062, 0.5, 0.4375, 0.5, 0.9854, 0.2968, 0.9717, 0.3418, 0.9717, 0.3418, 0.9854, 0.2968, 0.4688, 0.5, 0.4375, 0.5, 0.4375, 0.5, 0.4688, 0.5, 0.9717, 0.3418, 0.9496, 0.3833, 0.9496, 0.3833, 0.9717, 0.3418, 0.75, 0.49, 0.7032, 0.4854, 0.7032, 0.4854, 0.75, 0.49, 0.5, 0.5, 0.4688, 0.5, 0.4688, 0.5, 0.5, 0.5, 0.9496, 0.3833, 0.9197, 0.4197, 0.9197, 0.4197, 0.9496, 0.3833, 0.7032, 0.4854, 0.6582, 0.4717, 0.6582, 0.4717, 0.7032, 0.4854, 0.5312, 0.5, 0.5, 0.5, 0.5, 0.5, 0.5312, 0.5, 0.9197, 0.4197, 0.8833, 0.4496, 0.8833, 0.4496, 0.9197, 0.4197, 0.6582, 0.4717, 0.6167, 0.4496, 0.6167, 0.4496, 0.6582, 0.4717, 0.5625, 0.5, 0.5312, 0.5, 0.5312, 0.5, 0.5625, 0.5, 0.8833, 0.4496, 0.8418, 0.4717, 0.8418, 0.4717, 0.8833, 0.4496, 0.6167, 0.4496, 0.5803, 0.4197, 0.5803, 0.4197, 0.6167, 0.4496, 0.5938, 0.5, 0.5625, 0.5, 0.5625, 0.5, 0.5938, 0.5, 0.8418, 0.4717, 0.7968, 0.4854, 0.7968, 0.4854, 0.8418, 0.4717, 0.5803, 0.4197, 0.5504, 0.3833, 0.5504, 0.3833, 0.5803, 0.4197, 0.625, 0.5, 0.5938, 0.5, 0.5938, 0.5, 0.625, 0.5, 0.5146, 0.2968, 0.51, 0.25, 0.51, 0.25, 0.5146, 0.2968, 0.9375, 0.5, 0.9062, 0.5, 0.9062, 0.5, 0.9375, 0.5, 0.125, 0.5, 0.09375, 0.5, 0.09375, 0.5, 0.125, 0.5, 0.51, 0.25, 0.5146, 0.2032, 0.5146, 0.2032, 0.51, 0.25, 0.9688, 0.5, 0.9375, 0.5, 0.9375, 0.5, 0.9688, 0.5, 0.1562, 0.5, 0.125, 0.5, 0.125, 0.5, 0.1562, 0.5, 0.5146, 0.2032, 0.5283, 0.1582, 0.5283, 0.1582, 0.5146, 0.2032, 1.0, 0.5, 0.9688, 0.5, 0.9688, 0.5, 1.0, 0.5, 0.1875, 0.5, 0.1562, 0.5, 0.1562, 0.5, 0.1875, 0.5, 0.5283, 0.1582, 0.5504, 0.1167, 0.5504, 0.1167, 0.5283, 0.1582, 0.2188, 0.5, 0.1875, 0.5, 0.1875, 0.5, 0.2188, 0.5, 0.5504, 0.1167, 0.5803, 0.08029, 0.5803, 0.08029, 0.5504, 0.1167, 0.25, 0.5, 0.2188, 0.5, 0.2188, 0.5, 0.25, 0.5, 0.5803, 0.08029, 0.6167, 0.05045, 0.6167, 0.05045, 0.5803, 0.08029, 0.2812, 0.5, 0.25, 0.5, 0.25, 0.5, 0.2812, 0.5, 0.6167, 0.05045, 0.6582, 0.02827, 0.6582, 0.02827, 0.6167, 0.05045, 0.3125, 0.5, 0.2812, 0.5, 0.2812, 0.5, 0.3125, 0.5, 0.6582, 0.02827, 0.7032, 0.01461, 0.7032, 0.01461, 0.6582, 0.02827, 0.3438, 0.5, 0.3125, 0.5, 0.3125, 0.5, 0.3438, 0.5, 0.7032, 0.01461, 0.75, 0.01, 0.75, 0.01, 0.7032, 0.01461, 0.375, 0.5, 0.3438, 0.5, 0.3438, 0.5, 0.375, 0.5, 0.75, 0.01, 0.7968, 0.01461, 0.7968, 0.01461, 0.75, 0.01, 0.4062, 0.5, 0.375, 0.5, 0.375, 0.5, 0.4062, 0.5, 0.7968, 0.01461, 0.8418, 0.02827, 0.8418, 0.02827, 0.7968, 0.01461, 0.4375, 0.5, 0.4062, 0.5, 0.4062, 0.5, 0.4375, 0.5, 0.8418, 0.02827, 0.8833, 0.05045, 0.8833, 0.05045, 0.8418, 0.02827, 0.4688, 0.5, 0.4375, 0.5, 0.4375, 0.5, 0.4688, 0.5, 0.8833, 0.05045, 0.9197, 0.08029, 0.9197, 0.08029, 0.8833, 0.05045, 0.5, 0.5, 0.4688, 0.5, 0.4688, 0.5, 0.5, 0.5, 0.9197, 0.08029, 0.9496, 0.1167, 0.9496, 0.1167, 0.9197, 0.08029, 0.5312, 0.5, 0.5, 0.5, 0.5, 0.5, 0.5312, 0.5, 0.9496, 0.1167, 0.9717, 0.1582, 0.9717, 0.1582, 0.9496, 0.1167, 0.7968, 0.01461, 0.8418, 0.02827, 0.8418, 0.02827, 0.7968, 0.01461, 0.1875, 0.5, 0.1562, 0.5, 0.1562, 0.5, 0.1875, 0.5, 1.0, 0.5, 0.9688, 0.5, 0.9688, 0.5, 1.0, 0.5, 0.75, 0.01, 0.7968, 0.01461, 0.7968, 0.01461, 0.75, 0.01, 0.1562, 0.5, 0.125, 0.5, 0.125, 0.5, 0.1562, 0.5, 0.9688, 0.5, 0.9375, 0.5, 0.9375, 0.5, 0.9688, 0.5, 0.7032, 0.01461, 0.75, 0.01, 0.75, 0.01, 0.7032, 0.01461, 0.125, 0.5, 0.09375, 0.5, 0.09375, 0.5, 0.125, 0.5, 0.9375, 0.5, 0.9062, 0.5, 0.9062, 0.5, 0.9375, 0.5, 0.6582, 0.02827, 0.7032, 0.01461, 0.7032, 0.01461, 0.6582, 0.02827, 0.09375, 0.5, 0.0625, 0.5, 0.0625, 0.5, 0.09375, 0.5, 0.9062, 0.5, 0.875, 0.5, 0.875, 0.5, 0.9062, 0.5, 0.6167, 0.05045, 0.6582, 0.02827, 0.6582, 0.02827, 0.6167, 0.05045, 0.0625, 0.5, 0.03125, 0.5, 0.03125, 0.5, 0.0625, 0.5, 0.875, 0.5, 0.8438, 0.5, 0.8438, 0.5, 0.875, 0.5, 0.5803, 0.08029, 0.6167, 0.05045, 0.6167, 0.05045, 0.5803, 0.08029, 0.03125, 0.5, 0.0, 0.5, 0.0, 0.5, 0.03125, 0.5, 0.8438, 0.5, 0.8125, 0.5, 0.8125, 0.5, 0.8438, 0.5, 0.5504, 0.1167, 0.5803, 0.08029, 0.5803, 0.08029, 0.5504, 0.1167, 0.8125, 0.5, 0.7812, 0.5, 0.7812, 0.5, 0.8125, 0.5, 0.5283, 0.1582, 0.5504, 0.1167, 0.5504, 0.1167, 0.5283, 0.1582, 0.7812, 0.5, 0.75, 0.5, 0.75, 0.5, 0.7812, 0.5, 0.5146, 0.2032, 0.5283, 0.1582, 0.5283, 0.1582, 0.5146, 0.2032, 0.75, 0.5, 0.7188, 0.5, 0.7188, 0.5, 0.75, 0.5, 0.51, 0.25, 0.5146, 0.2032, 0.5146, 0.2032, 0.51, 0.25, 0.7188, 0.5, 0.6875, 0.5, 0.6875, 0.5, 0.7188, 0.5, 0.5146, 0.2968, 0.51, 0.25, 0.51, 0.25, 0.5146, 0.2968, 0.6875, 0.5, 0.6562, 0.5, 0.6562, 0.5, 0.6875, 0.5, 0.5283, 0.3418, 0.5146, 0.2968, 0.5146, 0.2968, 0.5283, 0.3418, 0.6562, 0.5, 0.625, 0.5, 0.625, 0.5, 0.6562, 0.5, 0.5504, 0.3833, 0.5283, 0.3418, 0.5283, 0.3418, 0.5504, 0.3833, 0.7968, 0.4854, 0.75, 0.49, 0.75, 0.49, 0.7968, 0.4854, 0.25, 0.5, 0.2188, 0.5, 0.2188, 0.5, 0.25, 0.5, 0.6562, 0.5, 0.625, 0.5, 0.625, 0.5, 0.6562, 0.5, 0.2188, 0.5, 0.1875, 0.5, 0.1875, 0.5, 0.2188, 0.5, 0.625, 0.5, 0.5938, 0.5, 0.5938, 0.5, 0.625, 0.5, 0.1875, 0.5, 0.1562, 0.5, 0.1562, 0.5, 0.1875, 0.5, 0.5938, 0.5, 0.5625, 0.5, 0.5625, 0.5, 0.5938, 0.5, 0.1562, 0.5, 0.125, 0.5, 0.125, 0.5, 0.1562, 0.5, 0.5625, 0.5, 0.5312, 0.5, 0.5312, 0.5, 0.5625, 0.5, 0.9688, 0.5, 0.9375, 0.5, 0.9375, 0.5, 0.9687, 0.5, 0.125, 0.5, 0.09375, 0.5, 0.09375, 0.5, 0.125, 0.5, 0.5312, 0.5, 0.5, 0.5, 0.5, 0.5, 0.5312, 0.5, 0.9375, 0.5, 0.9062, 0.5, 0.9062, 0.5, 0.9375, 0.5, 0.09375, 0.5, 0.0625, 0.5, 0.0625, 0.5, 0.09375, 0.5, 0.5, 0.5, 0.4688, 0.5, 0.4688, 0.5, 0.5, 0.5, 0.9062, 0.5, 0.875, 0.5, 0.875, 0.5, 0.9062, 0.5, 0.0625, 0.5, 0.03125, 0.5, 0.03125, 0.5, 0.0625, 0.5, 0.4688, 0.5, 0.4375, 0.5, 0.4375, 0.5, 0.4688, 0.5, 0.875, 0.5, 0.8438, 0.5, 0.8438, 0.5, 0.875, 0.5, 0.7968, 0.4854, 0.75, 0.49, 0.75, 0.49, 0.7968, 0.4854, 0.4375, 0.5, 0.4062, 0.5, 0.4062, 0.5, 0.4375, 0.5, 0.8438, 0.5, 0.8125, 0.5, 0.8125, 0.5, 0.8438, 0.5, 1.0, 0.5, 0.9688, 0.5, 0.9688, 0.5, 1.0, 0.5, 0.4062, 0.5, 0.375, 0.5, 0.375, 0.5, 0.4062, 0.5, 0.8125, 0.5, 0.7812, 0.5, 0.7812, 0.5, 0.8125, 0.5, 0.375, 0.5, 0.3438, 0.5, 0.3438, 0.5, 0.375, 0.5, 0.7812, 0.5, 0.75, 0.5, 0.75, 0.5, 0.7812, 0.5, 0.3438, 0.5, 0.3125, 0.5, 0.3125, 0.5, 0.3438, 0.5, 0.75, 0.5, 0.7188, 0.5, 0.7188, 0.5, 0.75, 0.5, 0.3125, 0.5, 0.2812, 0.5, 0.2812, 0.5, 0.3125, 0.5, 0.7188, 0.5, 0.6875, 0.5, 0.6875, 0.5, 0.7188, 0.5, 0.2812, 0.5, 0.25, 0.5, 0.25, 0.5, 0.2812, 0.5, 0.6875, 0.5, 0.6562, 0.5, 0.6562, 0.5, 0.6875, 0.5, 0.09375, 0.5, 0.0625, 0.5, 0.0625, 0.5, 0.09375, 0.5, 0.9062, 0.5, 0.875, 0.5, 0.875, 0.5, 0.9062, 0.5, 0.5283, 0.3418, 0.5146, 0.2968, 0.5146, 0.2968, 0.5283, 0.3418, 0.0625, 0.5, 0.03125, 0.5, 0.03125, 0.5, 0.0625, 0.5, 0.875, 0.5, 0.8438, 0.5, 0.8438, 0.5, 0.875, 0.5, 0.5504, 0.3833, 0.5283, 0.3418, 0.5283, 0.3418, 0.5504, 0.3833, 0.03125, 0.5, 0.0, 0.5, 0.0, 0.5, 0.03125, 0.5, 0.8438, 0.5, 0.8125, 0.5, 0.8125, 0.5, 0.8438, 0.5, 0.5803, 0.4197, 0.5504, 0.3833, 0.5504, 0.3833, 0.5803, 0.4197, 0.75, 0.49, 0.7032, 0.4854, 0.7032, 0.4854, 0.75, 0.49, 0.8125, 0.5, 0.7812, 0.5, 0.7812, 0.5, 0.8125, 0.5, 0.6167, 0.4496, 0.5803, 0.4197, 0.5803, 0.4197, 0.6167, 0.4496, 0.8833, 0.4496, 0.8418, 0.4717, 0.8418, 0.4717, 0.8833, 0.4496, 0.7812, 0.5, 0.75, 0.5, 0.75, 0.5, 0.7812, 0.5, 0.6582, 0.4717, 0.6167, 0.4496, 0.6167, 0.4496, 0.6582, 0.4717, 0.9197, 0.4197, 0.8833, 0.4496, 0.8833, 0.4496, 0.9197, 0.4197, 0.75, 0.5, 0.7188, 0.5, 0.7188, 0.5, 0.75, 0.5, 0.7032, 0.4854, 0.6582, 0.4717, 0.6582, 0.4717, 0.7032, 0.4854, 0.9496, 0.3833, 0.9197, 0.4197, 0.9197, 0.4197, 0.9496, 0.3833, 0.7188, 0.5, 0.6875, 0.5, 0.6875, 0.5, 0.7188, 0.5, 0.9717, 0.3418, 0.9496, 0.3833, 0.9496, 0.3833, 0.9717, 0.3418, 0.6875, 0.5, 0.6562, 0.5, 0.6562, 0.5, 0.6875, 0.5, 0.8418, 0.4717, 0.7968, 0.4854, 0.7968, 0.4854, 0.8418, 0.4717, 0.9854, 0.2968, 0.9717, 0.3418, 0.9717, 0.3418, 0.9854, 0.2968, 0.6562, 0.5, 0.625, 0.5, 0.625, 0.5, 0.6562, 0.5, 0.99, 0.25, 0.9854, 0.2968, 0.9854, 0.2968, 0.99, 0.25, 0.625, 0.5, 0.5938, 0.5, 0.5938, 0.5, 0.625, 0.5, 0.9854, 0.2032, 0.99, 0.25, 0.99, 0.25, 0.9854, 0.2032, 0.5938, 0.5, 0.5625, 0.5, 0.5625, 0.5, 0.5938, 0.5, 0.9717, 0.1582, 0.9854, 0.2032, 0.9854, 0.2032, 0.9717, 0.1582, 0.5625, 0.5, 0.5312, 0.5, 0.5312, 0.5, 0.5625, 0.5, 1.0, 0.5, 0.9688, 0.5, 0.9688, 0.5, 0.9998, 0.5, 0.9998, 0.5, 0.9688, 0.5, 0.9688, 0.5, 1.0, 0.5, 0.9688, 0.5, 0.9375, 0.5, 0.9375, 0.5, 0.9688, 0.5, 0.9688, 0.5, 0.9375, 0.5, 0.9375, 0.5, 0.9688, 0.5, 0.9375, 0.5, 0.9062, 0.5, 0.9062, 0.5, 0.9375, 0.5, 0.9375, 0.5, 0.9062, 0.5, 0.9062, 0.5, 0.9375, 0.5, 0.9062, 0.5, 0.875, 0.5, 0.875, 0.5, 0.9062, 0.5, 0.9062, 0.5, 0.875, 0.5, 0.875, 0.5, 0.9062, 0.5, 0.875, 0.5, 0.8438, 0.5, 0.8438, 0.5, 0.875, 0.5, 0.875, 0.5, 0.8438, 0.5, 0.8438, 0.5, 0.875, 0.5, 0.8438, 0.5, 0.8125, 0.5, 0.8125, 0.5, 0.8438, 0.5, 0.8438, 0.5, 0.8125, 0.5, 0.8125, 0.5, 0.8438, 0.5, 0.8125, 0.5, 0.7812, 0.5, 0.7812, 0.5, 0.8125, 0.5, 0.8125, 0.5, 0.7812, 0.5, 0.7812, 0.5, 0.8125, 0.5, 0.7812, 0.5, 0.75, 0.5, 0.75, 0.5, 0.7812, 0.5, 0.7812, 0.5, 0.75, 0.5, 0.75, 0.5, 0.7812, 0.5, 0.75, 0.5, 0.7188, 0.5, 0.7188, 0.5, 0.75, 0.5, 0.75, 0.5, 0.7188, 0.5, 0.7188, 0.5, 0.75, 0.5, 0.7188, 0.5, 0.6875, 0.5, 0.6875, 0.5, 0.7188, 0.5, 0.7188, 0.5, 0.6875, 0.5, 0.6875, 0.5, 0.7188, 0.5, 0.6875, 0.5, 0.6562, 0.5, 0.6562, 0.5, 0.6875, 0.5, 0.6875, 0.5, 0.6562, 0.5, 0.6562, 0.5, 0.6875, 0.5, 0.6562, 0.5, 0.625, 0.5, 0.625, 0.5, 0.6562, 0.5, 0.6562, 0.5, 0.625, 0.5, 0.625, 0.5, 0.6562, 0.5, 0.625, 0.5, 0.5938, 0.5, 0.5938, 0.5, 0.625, 0.5, 0.625, 0.5, 0.5938, 0.5, 0.5938, 0.5, 0.625, 0.5, 0.5938, 0.5, 0.5625, 0.5, 0.5625, 0.5, 0.5938, 0.5, 0.5938, 0.5, 0.5625, 0.5, 0.5625, 0.5, 0.5938, 0.5, 0.5625, 0.5, 0.5312, 0.5, 0.5312, 0.5, 0.5625, 0.5, 0.5625, 0.5, 0.5312, 0.5, 0.5312, 0.5, 0.5625, 0.5, 0.5312, 0.5, 0.5, 0.5, 0.5, 0.5, 0.5312, 0.5, 0.5312, 0.5, 0.5, 0.5, 0.5, 0.5, 0.5312, 0.5, 0.5, 0.5, 0.4688, 0.5, 0.4688, 0.5, 0.5, 0.5, 0.5, 0.5, 0.4688, 0.5, 0.4688, 0.5, 0.5, 0.5, 0.4688, 0.5, 0.4375, 0.5, 0.4375, 0.5, 0.4688, 0.5, 0.4688, 0.5, 0.4375, 0.5, 0.4375, 0.5, 0.4688, 0.5, 0.4375, 0.5, 0.4062, 0.5, 0.4062, 0.5, 0.4375, 0.5, 0.4375, 0.5, 0.4062, 0.5, 0.4062, 0.5, 0.4375, 0.5, 0.4062, 0.5, 0.375, 0.5, 0.375, 0.5, 0.4062, 0.5, 0.4062, 0.5, 0.375, 0.5, 0.375, 0.5, 0.4062, 0.5, 0.375, 0.5, 0.3438, 0.5, 0.3438, 0.5, 0.375, 0.5, 0.375, 0.5, 0.3438, 0.5, 0.3438, 0.5, 0.375, 0.5, 0.3438, 0.5, 0.3125, 0.5, 0.3125, 0.5, 0.3438, 0.5, 0.3438, 0.5, 0.3125, 0.5, 0.3125, 0.5, 0.3438, 0.5, 0.3125, 0.5, 0.2812, 0.5, 0.2812, 0.5, 0.3125, 0.5, 0.3125, 0.5, 0.2812, 0.5, 0.2812, 0.5, 0.3125, 0.5, 0.2812, 0.5, 0.25, 0.5, 0.25, 0.5, 0.2812, 0.5, 0.2812, 0.5, 0.25, 0.5, 0.25, 0.5, 0.2812, 0.5, 0.25, 0.5, 0.2188, 0.5, 0.2188, 0.5, 0.25, 0.5, 0.25, 0.5, 0.2188, 0.5, 0.2188, 0.5, 0.25, 0.5, 0.2188, 0.5, 0.1875, 0.5, 0.1875, 0.5, 0.2188, 0.5, 0.2188, 0.5, 0.1875, 0.5, 0.1875, 0.5, 0.2188, 0.5, 0.1875, 0.5, 0.1562, 0.5, 0.1562, 0.5, 0.1875, 0.5, 0.1875, 0.5, 0.1562, 0.5, 0.1562, 0.5, 0.1875, 0.5, 0.1562, 0.5, 0.125, 0.5, 0.125, 0.5, 0.1562, 0.5, 0.1562, 0.5, 0.125, 0.5, 0.125, 0.5, 0.1562, 0.5, 0.125, 0.5, 0.09375, 0.5, 0.09375, 0.5, 0.125, 0.5, 0.125, 0.5, 0.09375, 0.5, 0.09375, 0.5, 0.125, 0.5, 0.09375, 0.5, 0.0625, 0.5, 0.0625, 0.5, 0.09375, 0.5, 0.09375, 0.5, 0.0625, 0.5, 0.0625, 0.5, 0.09375, 0.5, 0.0625, 0.5, 0.03125, 0.5, 0.03125, 0.5, 0.0625, 0.5, 0.0625, 0.5, 0.03125, 0.5, 0.03125, 0.5, 0.0625, 0.5, 0.03125, 0.5, 0.0, 0.5, 0.0001824, 0.5, 0.03125, 0.5, 0.03125, 0.5, 0.0001824, 0.5, 0.0, 0.5, 0.03125, 0.5, 1.0, 0.5, 0.9688, 0.5, 0.9688, 0.5, 1.0, 0.5, 1.0, 0.5, 0.9688, 0.5, 0.9688, 0.5, 0.9999, 0.5, 0.9999, 0.5, 0.9688, 0.5, 0.9688, 0.5, 1.0, 0.5, 0.9687, 0.5, 0.9375, 0.5, 0.9375, 0.5, 0.9688, 0.5, 0.9688, 0.5, 0.9375, 0.5, 0.9375, 0.5, 0.9688, 0.5, 0.9375, 0.5, 0.9062, 0.5, 0.9062, 0.5, 0.9375, 0.5, 0.9375, 0.5, 0.9062, 0.5, 0.9062, 0.5, 0.9375, 0.5, 0.9062, 0.5, 0.875, 0.5, 0.875, 0.5, 0.9062, 0.5, 0.9062, 0.5, 0.875, 0.5, 0.875, 0.5, 0.9062, 0.5, 0.875, 0.5, 0.8438, 0.5, 0.8438, 0.5, 0.875, 0.5, 0.875, 0.5, 0.8438, 0.5, 0.8438, 0.5, 0.875, 0.5, 0.8438, 0.5, 0.8125, 0.5, 0.8125, 0.5, 0.8438, 0.5, 0.8438, 0.5, 0.8125, 0.5, 0.8125, 0.5, 0.8438, 0.5, 0.8125, 0.5, 0.7812, 0.5, 0.7812, 0.5, 0.8125, 0.5, 0.8125, 0.5, 0.7812, 0.5, 0.7812, 0.5, 0.8125, 0.5, 0.7812, 0.5, 0.75, 0.5, 0.75, 0.5, 0.7812, 0.5, 0.7812, 0.5, 0.75, 0.5, 0.75, 0.5, 0.7812, 0.5, 0.75, 0.5, 0.7188, 0.5, 0.7188, 0.5, 0.75, 0.5, 0.75, 0.5, 0.7188, 0.5, 0.7188, 0.5, 0.75, 0.5, 0.7188, 0.5, 0.6875, 0.5, 0.6875, 0.5, 0.7188, 0.5, 0.7188, 0.5, 0.6875, 0.5, 0.6875, 0.5, 0.7188, 0.5, 0.6875, 0.5, 0.6562, 0.5, 0.6562, 0.5, 0.6875, 0.5, 0.6875, 0.5, 0.6562, 0.5, 0.6562, 0.5, 0.6875, 0.5, 0.6562, 0.5, 0.625, 0.5, 0.625, 0.5, 0.6562, 0.5, 0.6562, 0.5, 0.625, 0.5, 0.625, 0.5, 0.6562, 0.5, 0.625, 0.5, 0.5938, 0.5, 0.5938, 0.5, 0.625, 0.5, 0.625, 0.5, 0.5938, 0.5, 0.5938, 0.5, 0.625, 0.5, 0.5938, 0.5, 0.5625, 0.5, 0.5625, 0.5, 0.5938, 0.5, 0.5938, 0.5, 0.5625, 0.5, 0.5625, 0.5, 0.5938, 0.5, 0.5625, 0.5, 0.5312, 0.5, 0.5312, 0.5, 0.5625, 0.5, 0.5625, 0.5, 0.5312, 0.5, 0.5312, 0.5, 0.5625, 0.5, 0.5312, 0.5, 0.5, 0.5, 0.5, 0.5, 0.5312, 0.5, 0.5312, 0.5, 0.5, 0.5, 0.5, 0.5, 0.5312, 0.5, 0.5, 0.5, 0.4688, 0.5, 0.4688, 0.5, 0.5, 0.5, 0.5, 0.5, 0.4688, 0.5, 0.4688, 0.5, 0.5, 0.5, 0.4688, 0.5, 0.4375, 0.5, 0.4375, 0.5, 0.4688, 0.5, 0.4688, 0.5, 0.4375, 0.5, 0.4375, 0.5, 0.4688, 0.5, 0.4375, 0.5, 0.4062, 0.5, 0.4062, 0.5, 0.4375, 0.5, 0.4375, 0.5, 0.4062, 0.5, 0.4062, 0.5, 0.4375, 0.5, 0.4062, 0.5, 0.375, 0.5, 0.375, 0.5, 0.4062, 0.5, 0.4062, 0.5, 0.375, 0.5, 0.375, 0.5, 0.4062, 0.5, 0.375, 0.5, 0.3438, 0.5, 0.3438, 0.5, 0.375, 0.5, 0.375, 0.5, 0.3438, 0.5, 0.3438, 0.5, 0.375, 0.5, 0.3438, 0.5, 0.3125, 0.5, 0.3125, 0.5, 0.3438, 0.5, 0.3438, 0.5, 0.3125, 0.5, 0.3125, 0.5, 0.3438, 0.5, 0.3125, 0.5, 0.2812, 0.5, 0.2812, 0.5, 0.3125, 0.5, 0.3125, 0.5, 0.2812, 0.5, 0.2812, 0.5, 0.3125, 0.5, 0.2812, 0.5, 0.25, 0.5, 0.25, 0.5, 0.2812, 0.5, 0.2812, 0.5, 0.25, 0.5, 0.25, 0.5, 0.2812, 0.5, 0.25, 0.5, 0.2188, 0.5, 0.2188, 0.5, 0.25, 0.5, 0.25, 0.5, 0.2188, 0.5, 0.2188, 0.5, 0.25, 0.5, 0.2188, 0.5, 0.1875, 0.5, 0.1875, 0.5, 0.2188, 0.5, 0.2188, 0.5, 0.1875, 0.5, 0.1875, 0.5, 0.2188, 0.5, 0.1875, 0.5, 0.1562, 0.5, 0.1563, 0.5, 0.1875, 0.5, 0.1875, 0.5, 0.1563, 0.5, 0.1562, 0.5, 0.1875, 0.5, 0.1562, 0.5, 0.125, 0.5, 0.125, 0.5, 0.1563, 0.5, 0.1563, 0.5, 0.125, 0.5, 0.125, 0.5, 0.1562, 0.5, 0.125, 0.5, 0.09375, 0.5, 0.09375, 0.5, 0.125, 0.5, 0.125, 0.5, 0.09375, 0.5, 0.09375, 0.5, 0.125, 0.5, 0.09375, 0.5, 0.0625, 0.5, 0.0625, 0.5, 0.09375, 0.5, 0.09375, 0.5, 0.0625, 0.5, 0.0625, 0.5, 0.09375, 0.5, 0.0625, 0.5, 0.03125, 0.5, 0.03125, 0.5, 0.0625, 0.5, 0.0625, 0.5, 0.03125, 0.5, 0.03125, 0.5, 0.0625, 0.5, 0.03125, 0.5, 0.0, 0.5, 8.653e-05, 0.5, 0.03125, 0.5, 0.03125, 0.5, 8.653e-05, 0.5, 0.0, 0.5, 0.03125, 0.5, 1.0, 0.5, 0.9688, 0.5, 0.9688, 0.5, 0.9999, 0.5, 0.7501, 0.49, 0.7967, 0.4854, 0.7968, 0.4854, 0.75, 0.49, 0.9688, 0.5, 0.9375, 0.5, 0.9376, 0.5, 0.9687, 0.5, 0.7969, 0.4854, 0.8417, 0.4718, 0.8418, 0.4717, 0.7968, 0.4854, 0.9375, 0.5, 0.9062, 0.5, 0.9063, 0.5, 0.9374, 0.5, 0.842, 0.4717, 0.8832, 0.4496, 0.8833, 0.4496, 0.8418, 0.4717, 0.9062, 0.5, 0.875, 0.5, 0.8751, 0.5, 0.9062, 0.5, 0.8834, 0.4495, 0.9196, 0.4198, 0.9197, 0.4197, 0.8833, 0.4496, 0.875, 0.5, 0.8438, 0.5, 0.8438, 0.5, 0.8749, 0.5, 0.9198, 0.4196, 0.9495, 0.3834, 0.9496, 0.3833, 0.9197, 0.4197, 0.8438, 0.5, 0.8125, 0.5, 0.8126, 0.5, 0.8437, 0.5, 0.9496, 0.3832, 0.9717, 0.342, 0.9717, 0.3418, 0.9496, 0.3833, 0.8125, 0.5, 0.7812, 0.5, 0.7813, 0.5, 0.8124, 0.5, 0.9718, 0.3417, 0.9854, 0.2969, 0.9854, 0.2968, 0.9717, 0.3418, 0.7812, 0.5, 0.75, 0.5, 0.7501, 0.5, 0.7812, 0.5, 0.9854, 0.2967, 0.99, 0.2501, 0.99, 0.25, 0.9854, 0.2968, 0.75, 0.5, 0.7188, 0.5, 0.7188, 0.5, 0.7499, 0.5, 0.99, 0.2499, 0.9854, 0.2033, 0.9854, 0.2032, 0.99, 0.25, 0.7188, 0.5, 0.6875, 0.5, 0.6876, 0.5, 0.7187, 0.5, 0.9854, 0.2031, 0.9718, 0.1583, 0.9717, 0.1582, 0.9854, 0.2032, 0.6875, 0.5, 0.6562, 0.5, 0.6563, 0.5, 0.6874, 0.5, 0.9717, 0.158, 0.9496, 0.1168, 0.9496, 0.1167, 0.9717, 0.1582, 0.6562, 0.5, 0.625, 0.5, 0.6251, 0.5, 0.6562, 0.5, 0.9495, 0.1166, 0.9198, 0.0804, 0.9197, 0.08029, 0.9496, 0.1167, 0.625, 0.5, 0.5938, 0.5, 0.5938, 0.5, 0.6249, 0.5, 0.9196, 0.08021, 0.8834, 0.05053, 0.8833, 0.05045, 0.9197, 0.08029, 0.5938, 0.5, 0.5625, 0.5, 0.5626, 0.5, 0.5937, 0.5, 0.8832, 0.05039, 0.842, 0.02833, 0.8418, 0.02827, 0.8833, 0.05045, 0.5625, 0.5, 0.5312, 0.5, 0.5313, 0.5, 0.5624, 0.5, 0.8417, 0.02823, 0.7969, 0.01465, 0.7968, 0.01461, 0.8418, 0.02827, 0.5312, 0.5, 0.5, 0.5, 0.5001, 0.5, 0.5312, 0.5, 0.7967, 0.0146, 0.7501, 0.01001, 0.75, 0.01, 0.7968, 0.01461, 0.5, 0.5, 0.4688, 0.5, 0.4688, 0.5, 0.4999, 0.5, 0.7499, 0.01001, 0.7033, 0.0146, 0.7032, 0.01461, 0.75, 0.01, 0.4688, 0.5, 0.4375, 0.5, 0.4376, 0.5, 0.4687, 0.5, 0.7031, 0.01465, 0.6583, 0.02823, 0.6582, 0.02827, 0.7032, 0.01461, 0.4375, 0.5, 0.4062, 0.5, 0.4063, 0.5, 0.4374, 0.5, 0.658, 0.02833, 0.6168, 0.05039, 0.6167, 0.05045, 0.6582, 0.02827, 0.4062, 0.5, 0.375, 0.5, 0.3751, 0.5, 0.4062, 0.5, 0.6166, 0.05053, 0.5804, 0.08021, 0.5803, 0.08029, 0.6167, 0.05045, 0.375, 0.5, 0.3438, 0.5, 0.3438, 0.5, 0.3749, 0.5, 0.5802, 0.0804, 0.5505, 0.1166, 0.5504, 0.1167, 0.5803, 0.08029, 0.3438, 0.5, 0.3125, 0.5, 0.3126, 0.5, 0.3437, 0.5, 0.5504, 0.1168, 0.5283, 0.158, 0.5283, 0.1582, 0.5504, 0.1167, 0.3125, 0.5, 0.2812, 0.5, 0.2813, 0.5, 0.3124, 0.5, 0.5282, 0.1583, 0.5146, 0.2031, 0.5146, 0.2032, 0.5283, 0.1582, 0.2812, 0.5, 0.25, 0.5, 0.2501, 0.5, 0.2812, 0.5, 0.5146, 0.2033, 0.51, 0.2499, 0.51, 0.25, 0.5146, 0.2032, 0.25, 0.5, 0.2188, 0.5, 0.2188, 0.5, 0.2499, 0.5, 0.51, 0.2501, 0.5146, 0.2967, 0.5146, 0.2968, 0.51, 0.25, 0.2188, 0.5, 0.1875, 0.5, 0.1876, 0.5, 0.2187, 0.5, 0.5146, 0.2969, 0.5282, 0.3417, 0.5283, 0.3418, 0.5146, 0.2968, 0.1875, 0.5, 0.1562, 0.5, 0.1563, 0.5, 0.1874, 0.5, 0.5283, 0.342, 0.5504, 0.3832, 0.5504, 0.3833, 0.5283, 0.3418, 0.1562, 0.5, 0.125, 0.5, 0.1251, 0.5, 0.1562, 0.5, 0.5505, 0.3834, 0.5802, 0.4196, 0.5803, 0.4197, 0.5504, 0.3833, 0.125, 0.5, 0.09375, 0.5, 0.09384, 0.5, 0.1249, 0.5, 0.5804, 0.4198, 0.6166, 0.4495, 0.6167, 0.4496, 0.5803, 0.4197, 0.09375, 0.5, 0.0625, 0.5, 0.06259, 0.5, 0.09366, 0.5, 0.6168, 0.4496, 0.658, 0.4717, 0.6582, 0.4717, 0.6167, 0.4496, 0.0625, 0.5, 0.03125, 0.5, 0.03134, 0.5, 0.06241, 0.5, 0.6583, 0.4718, 0.7031, 0.4854, 0.7032, 0.4854, 0.6582, 0.4717, 0.03125, 0.5, 0.0, 0.5, 8.653e-05, 0.5, 0.03116, 0.5, 0.7033, 0.4854, 0.7499, 0.49, 0.75, 0.49, 0.7032, 0.4854, 0.03125, 0.5, 0.0, 0.5, 0.0, 0.5, 0.03125, 0.5])
me_cylinder.update()

# ---- objects
ob_m_marmite_metal = bpy.data.objects.new('m_marmite_metal', me_cylinder)

# ---- transforms, parenting, visibility, modifiers, constraints
ob_m_marmite_metal.location = (0.0, 0.0, 0.0)
ob_m_marmite_metal.rotation_euler = (3.142, 0.0, 0.0)
ob_m_marmite_metal.scale = (0.1249, 0.1249, 0.1249)
_m = ob_m_marmite_metal.modifiers.new('Subdivision', 'SUBSURF')

# ---- collection membership
scene.collection.objects.link(ob_m_marmite_metal)

# ---- scene / render settings (as saved in the file)
scene.frame_start = 1; scene.frame_end = 250; scene.frame_set(1)
scene.render.engine = 'BLENDER_EEVEE_NEXT'
scene.cycles.sampling_pattern = 'TABULATED_SOBOL'
scene.cycles.use_light_tree = False
scene.view_settings.view_transform = 'Filmic'
bpy.context.view_layer.update()

# ---- added for rendering (the .blend has no active camera and no usable light): camera, sun
cam_auto = bpy.data.cameras.new('AutoCamera')
cam_auto.lens = 50.0
cam_auto.sensor_width = 36.0
cam_auto.clip_end = 1000.0
ob_auto_camera = bpy.data.objects.new('AutoCamera', cam_auto)
scene.collection.objects.link(ob_auto_camera)
ob_auto_camera.location = (0.433412, -0.520095, 0.326723)
ob_auto_camera.rotation_euler = (1.09748, -7.21219e-08, 0.694738)
scene.camera = ob_auto_camera
light_auto_sun = bpy.data.lights.new('AutoSun', 'SUN')
light_auto_sun.energy = 3.0
light_auto_sun.angle = 0.0523599
ob_auto_sun = bpy.data.objects.new('AutoSun', light_auto_sun)
scene.collection.objects.link(ob_auto_sun)
ob_auto_sun.rotation_euler = (0.872665, 0.174533, 0.523599)
bpy.context.view_layer.update()
